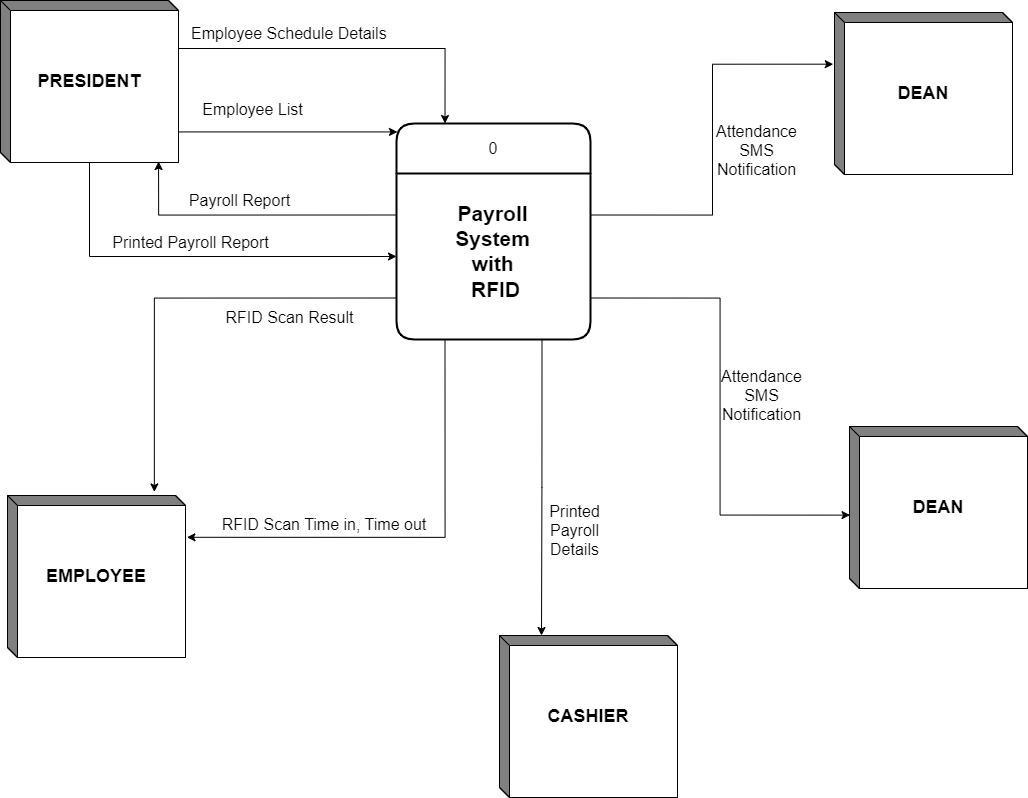

The diagram above was exported from draw.io. Its source (the exported page's mxGraphModel, read from the mxfile embedded in the PNG):
<mxGraphModel dx="2084" dy="737" grid="0" gridSize="10" guides="1" tooltips="1" connect="1" arrows="1" fold="1" page="1" pageScale="1" pageWidth="850" pageHeight="1100" background="#ffffff" math="0" shadow="0">
  <root>
    <mxCell id="0" />
    <mxCell id="1" parent="0" />
    <mxCell id="NNaKtpD0VgJpbhpEhP5D-32" style="edgeStyle=orthogonalEdgeStyle;rounded=0;orthogonalLoop=1;jettySize=auto;html=1;entryX=0;entryY=0.5;entryDx=0;entryDy=0;" edge="1" parent="1" source="YIuPqwlZo1sbzL5yiGxI-3" target="NNaKtpD0VgJpbhpEhP5D-6">
      <mxGeometry relative="1" as="geometry">
        <Array as="points">
          <mxPoint x="-648" y="511" />
        </Array>
      </mxGeometry>
    </mxCell>
    <mxCell id="YIuPqwlZo1sbzL5yiGxI-3" value="&lt;font size=&quot;1&quot; style=&quot;&quot;&gt;&lt;b style=&quot;font-size: 18px;&quot;&gt;PRESIDENT&lt;/b&gt;&lt;/font&gt;" style="html=1;dashed=0;whiteSpace=wrap;shape=mxgraph.dfd.externalEntity;fillColor=none;strokeColor=#000000;" parent="1" vertex="1">
      <mxGeometry x="-737" y="255" width="178" height="162" as="geometry" />
    </mxCell>
    <mxCell id="YIuPqwlZo1sbzL5yiGxI-4" value="&lt;b&gt;&lt;font style=&quot;font-size: 18px;&quot;&gt;EMPLOYEE&lt;/font&gt;&lt;/b&gt;" style="html=1;dashed=0;whiteSpace=wrap;shape=mxgraph.dfd.externalEntity;fillColor=none;strokeColor=#000000;" parent="1" vertex="1">
      <mxGeometry x="-730" y="750" width="178" height="162" as="geometry" />
    </mxCell>
    <mxCell id="E-Tav5WfASpXmu7kH66b-10" value="&lt;font style=&quot;font-size: 16px;&quot;&gt;Employee&amp;nbsp;&lt;/font&gt;&lt;span style=&quot;font-size: 16px; background-color: initial;&quot;&gt;Schedule Details&lt;/span&gt;" style="text;html=1;align=left;verticalAlign=middle;whiteSpace=wrap;rounded=0;fontColor=#000000;" parent="1" vertex="1">
      <mxGeometry x="-548" y="263" width="236" height="50" as="geometry" />
    </mxCell>
    <mxCell id="E-Tav5WfASpXmu7kH66b-13" value="&lt;font style=&quot;font-size: 16px;&quot;&gt;Employee List&lt;/font&gt;" style="text;html=1;align=center;verticalAlign=middle;whiteSpace=wrap;rounded=0;fontColor=#000000;" parent="1" vertex="1">
      <mxGeometry x="-552" y="339" width="135" height="50" as="geometry" />
    </mxCell>
    <mxCell id="E-Tav5WfASpXmu7kH66b-19" value="&lt;font style=&quot;font-size: 16px;&quot;&gt;Payroll Report&lt;/font&gt;" style="text;html=1;align=center;verticalAlign=middle;whiteSpace=wrap;rounded=0;fontColor=#000000;strokeColor=none;" parent="1" vertex="1">
      <mxGeometry x="-575" y="441" width="155" height="28" as="geometry" />
    </mxCell>
    <mxCell id="E-Tav5WfASpXmu7kH66b-27" value="&lt;font style=&quot;font-size: 16px;&quot;&gt;RFID Scan Result&lt;/font&gt;" style="text;html=1;align=center;verticalAlign=middle;whiteSpace=wrap;rounded=0;fontColor=#000000;" parent="1" vertex="1">
      <mxGeometry x="-535" y="557" width="175" height="29" as="geometry" />
    </mxCell>
    <mxCell id="E-Tav5WfASpXmu7kH66b-28" value="&lt;font style=&quot;font-size: 16px;&quot;&gt;RFID Scan Time in, Time out&lt;/font&gt;" style="text;html=1;align=center;verticalAlign=middle;whiteSpace=wrap;rounded=0;fontColor=#000000;" parent="1" vertex="1">
      <mxGeometry x="-518" y="770" width="210" height="18" as="geometry" />
    </mxCell>
    <mxCell id="E-Tav5WfASpXmu7kH66b-36" value="&lt;div&gt;&lt;font style=&quot;font-size: 16px;&quot;&gt;Printed&lt;/font&gt;&lt;/div&gt;&lt;div&gt;&lt;font style=&quot;font-size: 16px;&quot;&gt;Payroll&lt;br&gt;Details&lt;/font&gt;&lt;/div&gt;" style="text;html=1;align=center;verticalAlign=middle;whiteSpace=wrap;rounded=0;fontColor=#000000;" parent="1" vertex="1">
      <mxGeometry x="-190" y="730" width="55" height="110" as="geometry" />
    </mxCell>
    <mxCell id="E-Tav5WfASpXmu7kH66b-45" value="&lt;font style=&quot;font-size: 16px;&quot;&gt;Attendance SMS Notification&lt;/font&gt;" style="text;html=1;align=center;verticalAlign=middle;whiteSpace=wrap;rounded=0;fontColor=#000000;" parent="1" vertex="1">
      <mxGeometry x="-15" y="350" width="69" height="110" as="geometry" />
    </mxCell>
    <mxCell id="NNaKtpD0VgJpbhpEhP5D-26" style="edgeStyle=orthogonalEdgeStyle;rounded=0;orthogonalLoop=1;jettySize=auto;html=1;exitX=0;exitY=0;exitDx=178;exitDy=48;exitPerimeter=0;entryX=0.25;entryY=0;entryDx=0;entryDy=0;" edge="1" parent="1" source="YIuPqwlZo1sbzL5yiGxI-3" target="NNaKtpD0VgJpbhpEhP5D-5">
      <mxGeometry relative="1" as="geometry" />
    </mxCell>
    <mxCell id="YIuPqwlZo1sbzL5yiGxI-6" value="&lt;b&gt;&lt;font style=&quot;font-size: 18px;&quot;&gt;CASHIER&lt;/font&gt;&lt;/b&gt;" style="html=1;dashed=0;whiteSpace=wrap;shape=mxgraph.dfd.externalEntity;fillColor=none;strokeColor=#000000;" parent="1" vertex="1">
      <mxGeometry x="-238" y="890" width="178" height="162" as="geometry" />
    </mxCell>
    <mxCell id="YIuPqwlZo1sbzL5yiGxI-7" value="&lt;b&gt;&lt;font style=&quot;font-size: 18px;&quot;&gt;DEAN&lt;/font&gt;&lt;/b&gt;" style="html=1;dashed=0;whiteSpace=wrap;shape=mxgraph.dfd.externalEntity;fillColor=none;strokeColor=#000000;" parent="1" vertex="1">
      <mxGeometry x="97" y="267" width="178" height="162" as="geometry" />
    </mxCell>
    <mxCell id="NNaKtpD0VgJpbhpEhP5D-5" value="&lt;font style=&quot;font-size: 16px;&quot;&gt;0&lt;/font&gt;" style="swimlane;childLayout=stackLayout;horizontal=1;startSize=50;horizontalStack=0;rounded=1;fontSize=14;fontStyle=0;strokeWidth=2;resizeParent=0;resizeLast=1;shadow=0;dashed=0;align=center;arcSize=12;whiteSpace=wrap;html=1;swimlaneLine=1;" vertex="1" parent="1">
      <mxGeometry x="-341" y="378" width="194" height="216" as="geometry" />
    </mxCell>
    <mxCell id="NNaKtpD0VgJpbhpEhP5D-6" value="&lt;h3 style=&quot;font-size: 21px;&quot;&gt;&lt;font style=&quot;font-size: 21px;&quot;&gt;Payroll&amp;nbsp;&lt;br&gt;&lt;/font&gt;&lt;font style=&quot;font-size: 21px;&quot;&gt;System&amp;nbsp;&lt;br&gt;&lt;/font&gt;&lt;font style=&quot;font-size: 21px;&quot;&gt;with&amp;nbsp;&lt;br&gt;&lt;/font&gt;&lt;font style=&quot;font-size: 21px;&quot;&gt;RFID&lt;/font&gt;&lt;/h3&gt;" style="align=center;strokeColor=none;fillColor=none;spacingLeft=4;fontSize=12;verticalAlign=top;resizable=0;rotatable=0;part=1;html=1;" vertex="1" parent="NNaKtpD0VgJpbhpEhP5D-5">
      <mxGeometry y="50" width="194" height="166" as="geometry" />
    </mxCell>
    <mxCell id="NNaKtpD0VgJpbhpEhP5D-11" style="edgeStyle=orthogonalEdgeStyle;rounded=0;orthogonalLoop=1;jettySize=auto;html=1;exitX=0.25;exitY=1;exitDx=0;exitDy=0;entryX=1.008;entryY=0.258;entryDx=0;entryDy=0;entryPerimeter=0;" edge="1" parent="1" source="NNaKtpD0VgJpbhpEhP5D-6" target="YIuPqwlZo1sbzL5yiGxI-4">
      <mxGeometry relative="1" as="geometry">
        <Array as="points">
          <mxPoint x="-292" y="792" />
        </Array>
      </mxGeometry>
    </mxCell>
    <mxCell id="NNaKtpD0VgJpbhpEhP5D-13" style="edgeStyle=orthogonalEdgeStyle;rounded=0;orthogonalLoop=1;jettySize=auto;html=1;exitX=0;exitY=0.75;exitDx=0;exitDy=0;entryX=0.825;entryY=-0.022;entryDx=0;entryDy=0;entryPerimeter=0;" edge="1" parent="1" source="NNaKtpD0VgJpbhpEhP5D-6" target="YIuPqwlZo1sbzL5yiGxI-4">
      <mxGeometry relative="1" as="geometry" />
    </mxCell>
    <mxCell id="NNaKtpD0VgJpbhpEhP5D-16" style="edgeStyle=orthogonalEdgeStyle;rounded=0;orthogonalLoop=1;jettySize=auto;html=1;exitX=0.75;exitY=1;exitDx=0;exitDy=0;entryX=0;entryY=0;entryDx=42;entryDy=0;entryPerimeter=0;" edge="1" parent="1" source="NNaKtpD0VgJpbhpEhP5D-6" target="YIuPqwlZo1sbzL5yiGxI-6">
      <mxGeometry relative="1" as="geometry" />
    </mxCell>
    <mxCell id="NNaKtpD0VgJpbhpEhP5D-21" style="edgeStyle=orthogonalEdgeStyle;rounded=0;orthogonalLoop=1;jettySize=auto;html=1;exitX=1;exitY=0.25;exitDx=0;exitDy=0;entryX=-0.007;entryY=0.319;entryDx=0;entryDy=0;entryPerimeter=0;" edge="1" parent="1" source="NNaKtpD0VgJpbhpEhP5D-6" target="YIuPqwlZo1sbzL5yiGxI-7">
      <mxGeometry relative="1" as="geometry">
        <mxPoint x="99.94736842105272" y="469.63157894736844" as="targetPoint" />
      </mxGeometry>
    </mxCell>
    <mxCell id="NNaKtpD0VgJpbhpEhP5D-22" value="&lt;b&gt;&lt;font style=&quot;font-size: 18px;&quot;&gt;DEAN&lt;/font&gt;&lt;/b&gt;" style="html=1;dashed=0;whiteSpace=wrap;shape=mxgraph.dfd.externalEntity;fillColor=none;strokeColor=#000000;" vertex="1" parent="1">
      <mxGeometry x="112" y="681" width="178" height="162" as="geometry" />
    </mxCell>
    <mxCell id="NNaKtpD0VgJpbhpEhP5D-23" style="edgeStyle=orthogonalEdgeStyle;rounded=0;orthogonalLoop=1;jettySize=auto;html=1;exitX=1;exitY=0.75;exitDx=0;exitDy=0;entryX=0.003;entryY=0.547;entryDx=0;entryDy=0;entryPerimeter=0;" edge="1" parent="1" source="NNaKtpD0VgJpbhpEhP5D-6" target="NNaKtpD0VgJpbhpEhP5D-22">
      <mxGeometry relative="1" as="geometry" />
    </mxCell>
    <mxCell id="NNaKtpD0VgJpbhpEhP5D-24" value="&lt;font style=&quot;font-size: 16px;&quot;&gt;Attendance SMS Notification&lt;/font&gt;" style="text;html=1;align=center;verticalAlign=middle;whiteSpace=wrap;rounded=0;fontColor=#000000;" vertex="1" parent="1">
      <mxGeometry x="-5" y="604" width="59" height="91" as="geometry" />
    </mxCell>
    <mxCell id="NNaKtpD0VgJpbhpEhP5D-30" style="edgeStyle=orthogonalEdgeStyle;rounded=0;orthogonalLoop=1;jettySize=auto;html=1;exitX=0;exitY=0;exitDx=178;exitDy=124;exitPerimeter=0;entryX=0.005;entryY=0.039;entryDx=0;entryDy=0;entryPerimeter=0;" edge="1" parent="1" source="YIuPqwlZo1sbzL5yiGxI-3" target="NNaKtpD0VgJpbhpEhP5D-5">
      <mxGeometry relative="1" as="geometry">
        <Array as="points">
          <mxPoint x="-559" y="386" />
        </Array>
      </mxGeometry>
    </mxCell>
    <mxCell id="NNaKtpD0VgJpbhpEhP5D-31" style="edgeStyle=orthogonalEdgeStyle;rounded=0;orthogonalLoop=1;jettySize=auto;html=1;exitX=0;exitY=0.25;exitDx=0;exitDy=0;entryX=0.888;entryY=0.994;entryDx=0;entryDy=0;entryPerimeter=0;" edge="1" parent="1" source="NNaKtpD0VgJpbhpEhP5D-6" target="YIuPqwlZo1sbzL5yiGxI-3">
      <mxGeometry relative="1" as="geometry" />
    </mxCell>
    <mxCell id="NNaKtpD0VgJpbhpEhP5D-33" value="&lt;font style=&quot;font-size: 16px;&quot;&gt;Printed Payroll Report&lt;/font&gt;" style="text;html=1;align=center;verticalAlign=middle;whiteSpace=wrap;rounded=0;fontColor=#000000;" vertex="1" parent="1">
      <mxGeometry x="-633" y="489" width="173" height="16.5" as="geometry" />
    </mxCell>
  </root>
</mxGraphModel>